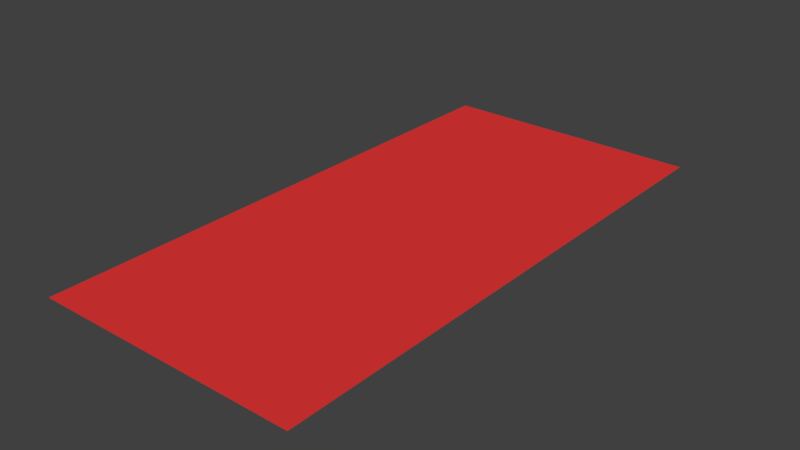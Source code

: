 # Source: carpet.blend  (saved by Blender 2.79.0; exported with 4.5.12 LTS)
import bpy
from mathutils import Matrix  # noqa: F401  (used for matrix-valued properties, if any)

bpy.ops.wm.read_factory_settings(use_empty=True)
scene = bpy.context.scene
scene.name = 'Scene'

# ---- collections
col_collection_1 = bpy.data.collections.new('Collection 1'); scene.collection.children.link(col_collection_1)

# ---- materials (node trees are filled in below, after node groups)
mat_material_002 = bpy.data.materials.new('Material.002')
mat_material_002.alpha_threshold = 0.0
mat_material_002.use_transparent_shadow = False
mat_material_002.diffuse_color = (0.8, 0.03883, 0.03883, 1.0)
mat_material_002.roughness = 0.5

# ---- material node trees

# ---- world
world_world = bpy.data.worlds.new('World'); scene.world = world_world
world_world.color = (0.05088, 0.05088, 0.05088)
world_world.use_sun_shadow = False
world_world.sun_shadow_jitter_overblur = 0.0
world_world.cycles.sampling_method = 'MANUAL'

# ---- meshes
me_plane_001 = bpy.data.meshes.new('Plane.001')
me_plane_001.from_pydata([(-2.661, -5.499, 0.0), (2.661, -5.499, 0.0), (-2.661, 5.499, 0.0), (2.661, 5.499, 0.0)], [], [(0, 1, 3, 2)])
me_plane_001.materials.append(mat_material_002)
me_plane_001.use_remesh_preserve_volume = False
me_plane_001.use_remesh_preserve_attributes = False
me_plane_001.use_mirror_vertex_groups = False
me_plane_001.update()

# ---- objects
ob_plane_001 = bpy.data.objects.new('Plane.001', me_plane_001)

# ---- transforms, parenting, visibility, modifiers, constraints
ob_plane_001.location = (-0.05589, -0.01105, 0.03293)
ob_plane_001.lineart.crease_threshold = 0.0

# ---- collection membership
col_collection_1.objects.link(ob_plane_001)

# ---- scene / render settings (as saved in the file)
scene.frame_start = 1; scene.frame_end = 250; scene.frame_set(1)
scene.render.engine = 'BLENDER_EEVEE_NEXT'
scene.render.resolution_percentage = 50
scene.render.dither_intensity = 0.0
scene.cycles.use_denoising = False
scene.cycles.samples = 128
scene.cycles.sampling_pattern = 'TABULATED_SOBOL'
scene.cycles.use_adaptive_sampling = False
scene.cycles.use_light_tree = False
scene.cycles.blur_glossy = 0.0
scene.cycles.sample_clamp_indirect = 0.0
scene.view_settings.view_transform = 'Standard'
bpy.context.view_layer.update()

# ---- added for rendering (the .blend has no active camera and no usable light): camera, sun
cam_auto = bpy.data.cameras.new('AutoCamera')
cam_auto.lens = 50.0
cam_auto.sensor_width = 36.0
cam_auto.clip_end = 1000.0
ob_auto_camera = bpy.data.objects.new('AutoCamera', cam_auto)
scene.collection.objects.link(ob_auto_camera)
ob_auto_camera.location = (11.249, -13.577, 9.07689)
ob_auto_camera.rotation_euler = (1.09748, -7.21219e-08, 0.694738)
scene.camera = ob_auto_camera
light_auto_sun = bpy.data.lights.new('AutoSun', 'SUN')
light_auto_sun.energy = 3.0
light_auto_sun.angle = 0.0523599
ob_auto_sun = bpy.data.objects.new('AutoSun', light_auto_sun)
scene.collection.objects.link(ob_auto_sun)
ob_auto_sun.rotation_euler = (0.872665, 0.174533, 0.523599)
bpy.context.view_layer.update()
